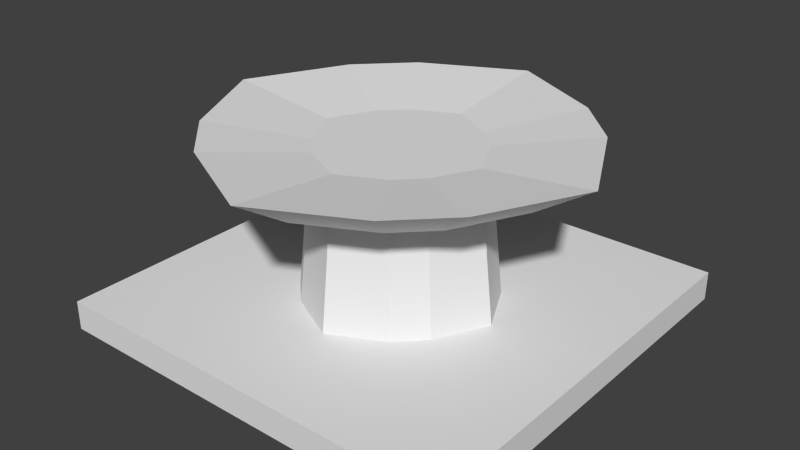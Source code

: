 # Source: spinwheel.blend  (saved by Blender 2.68.0; exported with 4.5.12 LTS)
import bpy
from mathutils import Matrix  # noqa: F401  (used for matrix-valued properties, if any)

bpy.ops.wm.read_factory_settings(use_empty=True)
scene = bpy.context.scene
scene.name = 'Scene'

# ---- collections
col_collection_1 = bpy.data.collections.new('Collection 1'); scene.collection.children.link(col_collection_1)

# ---- materials (node trees are filled in below, after node groups)
mat_spinwheel = bpy.data.materials.new('spinwheel')
mat_spinwheel.alpha_threshold = 0.0
mat_spinwheel.use_transparent_shadow = False
mat_spinwheel.roughness = 0.5
mat_spinwheel.line_color = (0.0, 0.0, 0.0, 1.0)

# ---- material node trees

# ---- world
world_world = bpy.data.worlds.new('World'); scene.world = world_world
world_world.color = (0.05088, 0.05088, 0.05088)
world_world.use_sun_shadow = False
world_world.sun_shadow_jitter_overblur = 0.0
world_world.cycles.sampling_method = 'MANUAL'
world_world.cycles.sample_map_resolution = 256

# ---- meshes
me_spinwheel = bpy.data.meshes.new('spinwheel')
me_spinwheel.from_pydata([(1.0, -1.0, 0.0), (-1.0, -1.0, 0.0), (1.0, 1.0, 0.0), (-1.0, 1.0, 0.0), (1.0, -1.0, 0.2091), (-1.0, -1.0, 0.2091), (1.0, 1.0, 0.2091), (-1.0, 1.0, 0.2091), (0.0, -1.0, 0.2091), (0.0, 1.0, 0.2091), (1.0, 0.0, 0.2091), (-1.0, 0.0, 0.2091), (-0.5, -1.0, 0.2091), (-0.5, 1.0, 0.2091), (1.0, 0.5, 0.2091), (-1.0, -0.5, 0.2091), (0.5, -1.0, 0.2091), (0.5, 1.0, 0.2091), (1.0, -0.5, 0.2091), (-1.0, 0.5, 0.2091), (0.0, 0.5, 0.2091), (0.0, -0.5, 0.2091), (-0.5, 0.0, 0.2091), (0.5, 0.0, 0.2091), (0.25, 0.375, 0.2091), (0.375, 0.25, 0.2091), (-0.25, -0.375, 0.2091), (-0.375, -0.25, 0.2091), (-0.25, 0.375, 0.2091), (-0.375, 0.25, 0.2091), (0.25, -0.375, 0.2091), (0.375, -0.25, 0.2091), (0.0, 0.4204, 1.257), (0.0, -0.4204, 1.257), (-0.4204, 0.0, 1.257), (0.4204, 0.0, 1.257), (0.2102, 0.3153, 1.257), (0.3153, 0.2102, 1.257), (-0.2102, -0.3153, 1.257), (-0.3153, -0.2102, 1.257), (-0.2102, 0.3153, 1.257), (-0.3153, 0.2102, 1.257), (0.2102, -0.3153, 1.257), (0.3153, -0.2102, 1.257), (0.0, 0.9453, 1.347), (0.0, -0.9453, 1.347), (-0.9453, 0.0, 1.347), (0.9453, 0.0, 1.347), (0.4726, 0.709, 1.347), (0.709, 0.4726, 1.347), (-0.4726, -0.709, 1.347), (-0.709, -0.4726, 1.347), (-0.4726, 0.709, 1.347), (-0.709, 0.4726, 1.347), (0.4726, -0.709, 1.347), (0.709, -0.4726, 1.347), (0.0, 0.6684, 1.082), (0.0, -0.6684, 1.082), (-0.6684, 0.0, 1.082), (0.6684, 0.0, 1.082), (0.3342, 0.5013, 1.082), (0.5013, 0.3342, 1.082), (-0.3342, -0.5013, 1.082), (-0.5013, -0.3342, 1.082), (-0.3342, 0.5013, 1.082), (-0.5013, 0.3342, 1.082), (0.3342, -0.5013, 1.082), (0.5013, -0.3342, 1.082)], [], [(1, 3, 2, 0), (0, 2, 6, 14, 10, 18, 4), (3, 1, 5, 15, 11, 19, 7), (1, 0, 4, 16, 8, 12, 5), (2, 3, 7, 13, 9, 17, 6), (26, 38, 39, 27), (10, 14, 6, 17, 9, 20, 24, 25, 23), (12, 8, 21, 26, 27, 22, 11, 15, 5), (9, 13, 7, 19, 11, 22, 29, 28, 20), (18, 10, 23, 31, 30, 21, 8, 16, 4), (22, 27, 39, 34), (21, 33, 38, 26), (30, 42, 33, 21), (31, 43, 42, 30), (23, 35, 43, 31), (25, 37, 35, 23), (24, 36, 37, 25), (20, 32, 36, 24), (28, 40, 32, 20), (29, 41, 40, 28), (22, 34, 41, 29), (34, 41, 53, 46), (35, 43, 55, 47), (37, 35, 47, 49), (39, 34, 46, 51), (36, 37, 49, 48), (38, 39, 51, 50), (32, 36, 48, 44), (33, 38, 50, 45), (40, 32, 44, 52), (42, 33, 45, 54), (41, 40, 52, 53), (43, 42, 54, 55), (52, 44, 56, 64), (54, 45, 57, 66), (53, 52, 64, 65), (55, 54, 66, 67), (46, 53, 65, 58), (47, 55, 67, 59), (49, 47, 59, 61), (51, 46, 58, 63), (48, 49, 61, 60), (50, 51, 63, 62), (44, 48, 60, 56), (45, 50, 62, 57), (39, 38, 33, 42, 43, 35, 37, 36, 32, 40, 41, 34)])
_uv = me_spinwheel.uv_layers.new(name='UVMap')
_uv.uv.foreach_set('vector', [0.3955, 0.7898, 0.00121, 0.7911, 0.0, 0.3967, 0.3943, 0.3955, 0.9988, 0.0, 1.0, 0.3943, 0.9588, 0.3944, 0.9585, 0.2959, 0.9582, 0.1973, 0.9579, 0.09871, 0.9576, 0.0001263, 0.914, 0.0, 0.9152, 0.3943, 0.8741, 0.3944, 0.8738, 0.2959, 0.8735, 0.1973, 0.8732, 0.09871, 0.8729, 0.0001263, 0.9564, 0.0, 0.9576, 0.3943, 0.9165, 0.3944, 0.9162, 0.2959, 0.9158, 0.1973, 0.9155, 0.09871, 0.9152, 0.0001263, 0.9645, 0.5389, 0.9633, 0.9332, 0.9222, 0.9331, 0.9225, 0.8345, 0.9228, 0.7359, 0.9231, 0.6373, 0.9234, 0.5388, 0.8729, 0.002169, 0.8617, 0.2089, 0.841, 0.208, 0.8482, 0.001047, 0.1972, 0.0006049, 0.2957, 0.0003024, 0.3943, 0.0, 0.3946, 0.09858, 0.3949, 0.1972, 0.2963, 0.1975, 0.2715, 0.1482, 0.2468, 0.1237, 0.1975, 0.09918, 0.0009073, 0.2969, 0.0006049, 0.1984, 0.09918, 0.1981, 0.124, 0.2473, 0.1487, 0.2719, 0.1981, 0.2963, 0.1984, 0.3949, 0.09979, 0.3952, 0.00121, 0.3955, 0.3949, 0.1972, 0.3952, 0.2957, 0.3955, 0.3943, 0.2969, 0.3946, 0.1984, 0.3949, 0.1981, 0.2963, 0.2473, 0.2715, 0.2719, 0.2468, 0.2963, 0.1975, 0.09858, 0.0009073, 0.1972, 0.0006049, 0.1975, 0.09918, 0.1482, 0.124, 0.1237, 0.1487, 0.09918, 0.1981, 0.0006049, 0.1984, 0.0003024, 0.09979, 0.0, 0.00121, 0.7989, 0.0, 0.8482, 0.001047, 0.841, 0.208, 0.7996, 0.2071, 0.7743, 0.747, 0.7737, 0.5399, 0.8151, 0.5388, 0.8236, 0.7456, 0.725, 0.7459, 0.7322, 0.539, 0.7737, 0.5399, 0.7743, 0.747, 0.7496, 0.3308, 0.7581, 0.5377, 0.7374, 0.5388, 0.725, 0.3321, 0.7989, 0.3295, 0.7996, 0.5365, 0.7581, 0.5377, 0.7496, 0.3308, 0.8482, 0.3305, 0.841, 0.5374, 0.7996, 0.5365, 0.7989, 0.3295, 0.8729, 0.3316, 0.8617, 0.5384, 0.841, 0.5374, 0.8482, 0.3305, 0.8729, 0.747, 0.8722, 0.5399, 0.9137, 0.5388, 0.9222, 0.7456, 0.8236, 0.7459, 0.8308, 0.539, 0.8722, 0.5399, 0.8729, 0.747, 0.7496, 0.001349, 0.7581, 0.2082, 0.7374, 0.2093, 0.725, 0.002623, 0.7989, 0.0, 0.7996, 0.2071, 0.7581, 0.2082, 0.7496, 0.001349, 0.6189, 0.2233, 0.6335, 0.1794, 0.725, 0.1977, 0.6921, 0.2965, 0.5016, 0.1061, 0.487, 0.1501, 0.3955, 0.1318, 0.4285, 0.03295, 0.5456, 0.09147, 0.5016, 0.1061, 0.4285, 0.03295, 0.5273, 0.0, 0.5749, 0.238, 0.6189, 0.2233, 0.6921, 0.2965, 0.5932, 0.3295, 0.5749, 0.09147, 0.5456, 0.09147, 0.5273, 0.0, 0.5932, 0.0, 0.5456, 0.238, 0.5749, 0.238, 0.5932, 0.3295, 0.5273, 0.3295, 0.6189, 0.1061, 0.5749, 0.09147, 0.5932, 0.0, 0.6921, 0.03295, 0.5016, 0.2233, 0.5456, 0.238, 0.5273, 0.3295, 0.4285, 0.2965, 0.6335, 0.1501, 0.6189, 0.1061, 0.6921, 0.03295, 0.725, 0.1318, 0.487, 0.1794, 0.5016, 0.2233, 0.4285, 0.2965, 0.3955, 0.1977, 0.6335, 0.1794, 0.6335, 0.1501, 0.725, 0.1318, 0.725, 0.1977, 0.487, 0.1501, 0.487, 0.1794, 0.3955, 0.1977, 0.3955, 0.1318, 0.5273, 0.725, 0.4285, 0.6921, 0.4671, 0.6535, 0.537, 0.6767, 0.5932, 0.3955, 0.6921, 0.4285, 0.6535, 0.4671, 0.5836, 0.4438, 0.5932, 0.725, 0.5273, 0.725, 0.537, 0.6767, 0.5836, 0.6767, 0.5273, 0.3955, 0.5932, 0.3955, 0.5836, 0.4438, 0.537, 0.4438, 0.6921, 0.6921, 0.5932, 0.725, 0.5836, 0.6767, 0.6535, 0.6535, 0.4285, 0.4285, 0.5273, 0.3955, 0.537, 0.4438, 0.4671, 0.4671, 0.3955, 0.5273, 0.4285, 0.4285, 0.4671, 0.4671, 0.4438, 0.537, 0.725, 0.5932, 0.6921, 0.6921, 0.6535, 0.6535, 0.6767, 0.5836, 0.3955, 0.5932, 0.3955, 0.5273, 0.4438, 0.537, 0.4438, 0.5836, 0.725, 0.5273, 0.725, 0.5932, 0.6767, 0.5836, 0.6767, 0.537, 0.4285, 0.6921, 0.3955, 0.5932, 0.4438, 0.5836, 0.4671, 0.6535, 0.6921, 0.4285, 0.725, 0.5273, 0.6767, 0.537, 0.6535, 0.4671, 0.5749, 0.238, 0.5456, 0.238, 0.5016, 0.2233, 0.487, 0.1794, 0.487, 0.1501, 0.5016, 0.1061, 0.5456, 0.09147, 0.5749, 0.09147, 0.6189, 0.1061, 0.6335, 0.1501, 0.6335, 0.1794, 0.6189, 0.2233])
me_spinwheel.materials.append(mat_spinwheel)
me_spinwheel.use_remesh_preserve_volume = False
me_spinwheel.use_remesh_preserve_attributes = False
me_spinwheel.use_mirror_vertex_groups = False
me_spinwheel.update()

# ---- objects
ob_spinwheel = bpy.data.objects.new('spinwheel', me_spinwheel)

# ---- transforms, parenting, visibility, modifiers, constraints
ob_spinwheel.location = (0.0, 0.0, 0.0)
ob_spinwheel.scale = (1.5, 1.5, 1.0)
ob_spinwheel.lineart.crease_threshold = 0.0

# ---- collection membership
col_collection_1.objects.link(ob_spinwheel)

# ---- scene / render settings (as saved in the file)
scene.frame_start = 1; scene.frame_end = 250; scene.frame_set(1)
scene.render.engine = 'BLENDER_EEVEE_NEXT'
scene.render.image_settings.color_mode = 'RGB'
scene.render.image_settings.compression = 90
scene.render.resolution_percentage = 50
scene.render.dither_intensity = 0.0
scene.cycles.use_denoising = False
scene.cycles.samples = 10
scene.cycles.sampling_pattern = 'TABULATED_SOBOL'
scene.cycles.light_sampling_threshold = 0.0
scene.cycles.use_adaptive_sampling = False
scene.cycles.use_light_tree = False
scene.cycles.blur_glossy = 0.0
scene.cycles.volume_bounces = 1
scene.cycles.pixel_filter_type = 'GAUSSIAN'
scene.cycles.sample_clamp_indirect = 0.0
scene.view_settings.view_transform = 'Standard'
bpy.context.view_layer.update()

# ---- added for rendering (the .blend has no active camera and no usable light): camera, sun
cam_auto = bpy.data.cameras.new('AutoCamera')
cam_auto.lens = 50.0
cam_auto.sensor_width = 36.0
cam_auto.clip_end = 1000.0
ob_auto_camera = bpy.data.objects.new('AutoCamera', cam_auto)
scene.collection.objects.link(ob_auto_camera)
ob_auto_camera.location = (4.11844, -4.94213, 3.96818)
ob_auto_camera.rotation_euler = (1.09748, -7.21219e-08, 0.694738)
scene.camera = ob_auto_camera
light_auto_sun = bpy.data.lights.new('AutoSun', 'SUN')
light_auto_sun.energy = 3.0
light_auto_sun.angle = 0.0523599
ob_auto_sun = bpy.data.objects.new('AutoSun', light_auto_sun)
scene.collection.objects.link(ob_auto_sun)
ob_auto_sun.rotation_euler = (0.872665, 0.174533, 0.523599)
bpy.context.view_layer.update()
